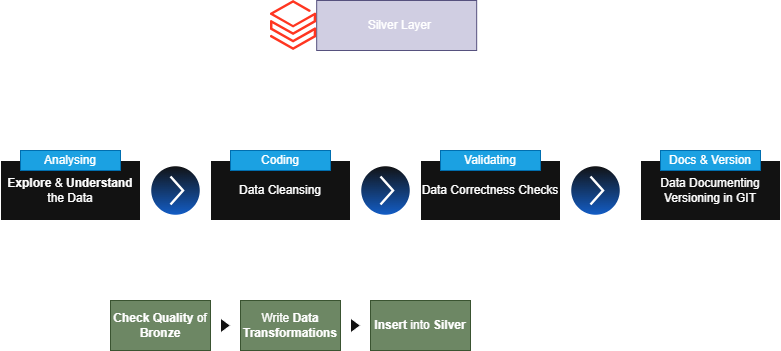

The diagram above was exported from draw.io. Its source (the exported page's mxGraphModel, read from the mxfile embedded in the PNG):
<mxGraphModel dx="1090" dy="825" grid="1" gridSize="10" guides="1" tooltips="1" connect="1" arrows="1" fold="1" page="1" pageScale="1" pageWidth="827" pageHeight="1169" math="0" shadow="0">
  <root>
    <mxCell id="0" />
    <mxCell id="1" parent="0" />
    <mxCell id="JIb2usa3gnqYJLLQnEZE-1" parent="1" style="rounded=0;whiteSpace=wrap;html=1;fillColor=#d0cee2;strokeColor=#56517e;" value="&amp;nbsp; Silver Layer" vertex="1">
      <mxGeometry height="50" width="160" x="356.18" y="40" as="geometry" />
    </mxCell>
    <mxCell id="JIb2usa3gnqYJLLQnEZE-2" parent="1" style="image;aspect=fixed;html=1;points=[];align=center;fontSize=12;image=img/lib/azure2/analytics/Azure_Databricks.svg;" value="" vertex="1">
      <mxGeometry height="50" width="46.18" x="310" y="40" as="geometry" />
    </mxCell>
    <mxCell id="JIb2usa3gnqYJLLQnEZE-7" parent="1" style="rounded=0;whiteSpace=wrap;html=1;" value="&lt;b&gt;Explore &lt;/b&gt;&amp;amp;&lt;b&gt; Understand &lt;/b&gt;the Data" vertex="1">
      <mxGeometry height="60" width="140" x="40" y="200" as="geometry" />
    </mxCell>
    <mxCell id="JIb2usa3gnqYJLLQnEZE-8" parent="1" style="rounded=0;whiteSpace=wrap;html=1;fillColor=#1ba1e2;fontColor=#ffffff;strokeColor=#006EAF;" value="Analysing" vertex="1">
      <mxGeometry height="20" width="100" x="60" y="190" as="geometry" />
    </mxCell>
    <mxCell id="JIb2usa3gnqYJLLQnEZE-9" parent="1" style="verticalLabelPosition=bottom;verticalAlign=top;html=1;shadow=0;dashed=0;strokeWidth=1;shape=mxgraph.ios.iArrowIcon;fillColor2=#135Ec8;sketch=0;" value="" vertex="1">
      <mxGeometry height="50" width="50" x="190" y="205" as="geometry" />
    </mxCell>
    <mxCell id="JIb2usa3gnqYJLLQnEZE-10" parent="1" style="rounded=0;whiteSpace=wrap;html=1;" value="Data Cleansing" vertex="1">
      <mxGeometry height="60" width="140" x="250" y="200" as="geometry" />
    </mxCell>
    <mxCell id="JIb2usa3gnqYJLLQnEZE-11" parent="1" style="rounded=0;whiteSpace=wrap;html=1;fillColor=#1ba1e2;fontColor=#ffffff;strokeColor=#006EAF;" value="Coding" vertex="1">
      <mxGeometry height="20" width="100" x="270" y="190" as="geometry" />
    </mxCell>
    <mxCell id="JIb2usa3gnqYJLLQnEZE-12" parent="1" style="verticalLabelPosition=bottom;verticalAlign=top;html=1;shadow=0;dashed=0;strokeWidth=1;shape=mxgraph.ios.iArrowIcon;fillColor2=#135Ec8;sketch=0;" value="" vertex="1">
      <mxGeometry height="50" width="50" x="400" y="205" as="geometry" />
    </mxCell>
    <mxCell id="JIb2usa3gnqYJLLQnEZE-13" parent="1" style="rounded=0;whiteSpace=wrap;html=1;" value="Data Correctness Checks" vertex="1">
      <mxGeometry height="60" width="140" x="460" y="200" as="geometry" />
    </mxCell>
    <mxCell id="JIb2usa3gnqYJLLQnEZE-14" parent="1" style="rounded=0;whiteSpace=wrap;html=1;fillColor=#1ba1e2;fontColor=#ffffff;strokeColor=#006EAF;" value="Validating" vertex="1">
      <mxGeometry height="20" width="100" x="480" y="190" as="geometry" />
    </mxCell>
    <mxCell id="JIb2usa3gnqYJLLQnEZE-15" edge="1" parent="1" style="endArrow=none;dashed=1;html=1;dashPattern=1 3;strokeWidth=2;rounded=0;" value="">
      <mxGeometry height="50" relative="1" width="50" as="geometry">
        <mxPoint x="150" y="340" as="sourcePoint" />
        <mxPoint x="250" y="260" as="targetPoint" />
      </mxGeometry>
    </mxCell>
    <mxCell id="JIb2usa3gnqYJLLQnEZE-16" edge="1" parent="1" style="endArrow=none;dashed=1;html=1;dashPattern=1 3;strokeWidth=2;rounded=0;" value="">
      <mxGeometry height="50" relative="1" width="50" as="geometry">
        <mxPoint x="390" y="260" as="sourcePoint" />
        <mxPoint x="510" y="340" as="targetPoint" />
      </mxGeometry>
    </mxCell>
    <mxCell id="JIb2usa3gnqYJLLQnEZE-17" parent="1" style="rounded=0;whiteSpace=wrap;html=1;fillColor=#6d8764;strokeColor=#3A5431;fontColor=#ffffff;" value="&lt;b&gt;Check Quality&lt;/b&gt; of &lt;b&gt;Bronze&lt;/b&gt;" vertex="1">
      <mxGeometry height="50" width="100" x="150" y="340" as="geometry" />
    </mxCell>
    <mxCell id="JIb2usa3gnqYJLLQnEZE-18" parent="1" style="rounded=0;whiteSpace=wrap;html=1;fillColor=#6d8764;strokeColor=#3A5431;fontColor=#ffffff;" value="Write &lt;b&gt;Data Transformations&lt;/b&gt;" vertex="1">
      <mxGeometry height="50" width="100" x="280" y="340" as="geometry" />
    </mxCell>
    <mxCell id="JIb2usa3gnqYJLLQnEZE-19" parent="1" style="rounded=0;whiteSpace=wrap;html=1;fillColor=#6d8764;strokeColor=#3A5431;fontColor=#ffffff;" value="&lt;b&gt;Insert &lt;/b&gt;into &lt;b&gt;Silver&lt;/b&gt;" vertex="1">
      <mxGeometry height="50" width="100" x="410" y="340" as="geometry" />
    </mxCell>
    <mxCell id="JIb2usa3gnqYJLLQnEZE-20" parent="1" style="triangle;whiteSpace=wrap;html=1;" value="" vertex="1">
      <mxGeometry height="15" width="10" x="260" y="357.5" as="geometry" />
    </mxCell>
    <mxCell id="JIb2usa3gnqYJLLQnEZE-22" parent="1" style="triangle;whiteSpace=wrap;html=1;" value="" vertex="1">
      <mxGeometry height="15" width="10" x="390" y="357.5" as="geometry" />
    </mxCell>
    <mxCell id="JIb2usa3gnqYJLLQnEZE-23" parent="1" style="verticalLabelPosition=bottom;verticalAlign=top;html=1;shadow=0;dashed=0;strokeWidth=1;shape=mxgraph.ios.iArrowIcon;fillColor2=#135Ec8;sketch=0;" value="" vertex="1">
      <mxGeometry height="50" width="50" x="610" y="205" as="geometry" />
    </mxCell>
    <mxCell id="JIb2usa3gnqYJLLQnEZE-24" parent="1" style="rounded=0;whiteSpace=wrap;html=1;" value="Data Documenting Versioning in GIT" vertex="1">
      <mxGeometry height="60" width="140" x="680" y="200" as="geometry" />
    </mxCell>
    <mxCell id="JIb2usa3gnqYJLLQnEZE-25" parent="1" style="rounded=0;whiteSpace=wrap;html=1;fillColor=#1ba1e2;fontColor=#ffffff;strokeColor=#006EAF;" value="Docs &amp;amp; Version" vertex="1">
      <mxGeometry height="20" width="100" x="700" y="190" as="geometry" />
    </mxCell>
  </root>
</mxGraphModel>